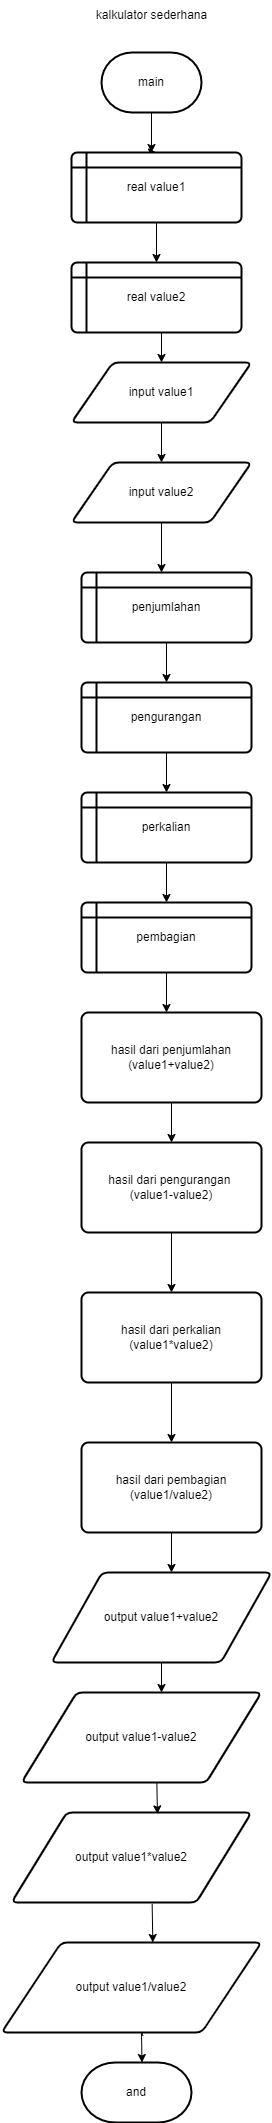

The diagram above was exported from draw.io. Its source (the exported page's mxGraphModel, read from the mxfile embedded in the PNG):
<mxGraphModel dx="794" dy="432" grid="1" gridSize="10" guides="1" tooltips="1" connect="1" arrows="1" fold="1" page="1" pageScale="1" pageWidth="850" pageHeight="1100" math="0" shadow="0">
  <root>
    <mxCell id="0" />
    <mxCell id="1" parent="0" />
    <mxCell id="HXh6hS3FkenB1fer8bTt-25" style="edgeStyle=orthogonalEdgeStyle;rounded=0;orthogonalLoop=1;jettySize=auto;html=1;exitX=0.5;exitY=1;exitDx=0;exitDy=0;exitPerimeter=0;entryX=0.5;entryY=0;entryDx=0;entryDy=0;" parent="1" source="HXh6hS3FkenB1fer8bTt-1" target="HXh6hS3FkenB1fer8bTt-2" edge="1">
      <mxGeometry relative="1" as="geometry">
        <mxPoint x="410" y="780" as="targetPoint" />
        <Array as="points">
          <mxPoint x="410" y="800" />
        </Array>
      </mxGeometry>
    </mxCell>
    <mxCell id="HXh6hS3FkenB1fer8bTt-36" style="edgeStyle=orthogonalEdgeStyle;rounded=0;orthogonalLoop=1;jettySize=auto;html=1;" parent="1" source="HXh6hS3FkenB1fer8bTt-1" edge="1">
      <mxGeometry relative="1" as="geometry">
        <mxPoint x="410" y="800" as="targetPoint" />
      </mxGeometry>
    </mxCell>
    <mxCell id="HXh6hS3FkenB1fer8bTt-1" value="main" style="strokeWidth=2;html=1;shape=mxgraph.flowchart.terminator;whiteSpace=wrap;" parent="1" vertex="1">
      <mxGeometry x="360" y="700" width="100" height="60" as="geometry" />
    </mxCell>
    <mxCell id="HXh6hS3FkenB1fer8bTt-2" value="real value1" style="shape=internalStorage;whiteSpace=wrap;html=1;dx=15;dy=15;rounded=1;arcSize=8;strokeWidth=2;" parent="1" vertex="1">
      <mxGeometry x="330" y="800" width="170" height="70" as="geometry" />
    </mxCell>
    <mxCell id="HXh6hS3FkenB1fer8bTt-3" value="real value2" style="shape=internalStorage;whiteSpace=wrap;html=1;dx=15;dy=15;rounded=1;arcSize=8;strokeWidth=2;" parent="1" vertex="1">
      <mxGeometry x="330" y="910" width="170" height="70" as="geometry" />
    </mxCell>
    <mxCell id="HXh6hS3FkenB1fer8bTt-4" value="input value1" style="shape=parallelogram;html=1;strokeWidth=2;perimeter=parallelogramPerimeter;whiteSpace=wrap;rounded=1;arcSize=12;size=0.23;" parent="1" vertex="1">
      <mxGeometry x="330" y="1010" width="180" height="60" as="geometry" />
    </mxCell>
    <mxCell id="HXh6hS3FkenB1fer8bTt-5" value="input value2" style="shape=parallelogram;html=1;strokeWidth=2;perimeter=parallelogramPerimeter;whiteSpace=wrap;rounded=1;arcSize=12;size=0.23;" parent="1" vertex="1">
      <mxGeometry x="330" y="1110" width="180" height="60" as="geometry" />
    </mxCell>
    <mxCell id="HXh6hS3FkenB1fer8bTt-37" value="" style="endArrow=classic;html=1;rounded=0;exitX=0.5;exitY=1;exitDx=0;exitDy=0;entryX=0.5;entryY=0;entryDx=0;entryDy=0;" parent="1" source="HXh6hS3FkenB1fer8bTt-2" target="HXh6hS3FkenB1fer8bTt-3" edge="1">
      <mxGeometry width="50" height="50" relative="1" as="geometry">
        <mxPoint x="400" y="880" as="sourcePoint" />
        <mxPoint x="415" y="900" as="targetPoint" />
      </mxGeometry>
    </mxCell>
    <mxCell id="HXh6hS3FkenB1fer8bTt-42" value="" style="endArrow=classic;html=1;rounded=0;entryX=0.5;entryY=0;entryDx=0;entryDy=0;" parent="1" target="HXh6hS3FkenB1fer8bTt-4" edge="1">
      <mxGeometry width="50" height="50" relative="1" as="geometry">
        <mxPoint x="420" y="980" as="sourcePoint" />
        <mxPoint x="390" y="940" as="targetPoint" />
      </mxGeometry>
    </mxCell>
    <mxCell id="HXh6hS3FkenB1fer8bTt-43" value="" style="endArrow=classic;html=1;rounded=0;exitX=0.5;exitY=1;exitDx=0;exitDy=0;" parent="1" source="HXh6hS3FkenB1fer8bTt-5" edge="1">
      <mxGeometry width="50" height="50" relative="1" as="geometry">
        <mxPoint x="340" y="1220" as="sourcePoint" />
        <mxPoint x="420" y="1220" as="targetPoint" />
      </mxGeometry>
    </mxCell>
    <mxCell id="HXh6hS3FkenB1fer8bTt-47" value="" style="endArrow=classic;html=1;rounded=0;entryX=0.5;entryY=0;entryDx=0;entryDy=0;exitX=0.5;exitY=1;exitDx=0;exitDy=0;" parent="1" source="HXh6hS3FkenB1fer8bTt-4" target="HXh6hS3FkenB1fer8bTt-5" edge="1">
      <mxGeometry width="50" height="50" relative="1" as="geometry">
        <mxPoint x="340" y="1130" as="sourcePoint" />
        <mxPoint x="390" y="1080" as="targetPoint" />
      </mxGeometry>
    </mxCell>
    <mxCell id="svgzXa1RY3lN1k5vhvpg-1" value="kalkulator sederhana" style="text;html=1;align=center;verticalAlign=middle;resizable=0;points=[];autosize=1;strokeColor=none;fillColor=none;" vertex="1" parent="1">
      <mxGeometry x="345" y="648" width="130" height="30" as="geometry" />
    </mxCell>
    <mxCell id="svgzXa1RY3lN1k5vhvpg-2" value="penjumlahan" style="shape=internalStorage;whiteSpace=wrap;html=1;dx=15;dy=15;rounded=1;arcSize=8;strokeWidth=2;" vertex="1" parent="1">
      <mxGeometry x="340" y="1220" width="170" height="70" as="geometry" />
    </mxCell>
    <mxCell id="svgzXa1RY3lN1k5vhvpg-3" value="" style="endArrow=classic;html=1;rounded=0;exitX=0.5;exitY=1;exitDx=0;exitDy=0;" edge="1" parent="1" source="svgzXa1RY3lN1k5vhvpg-2">
      <mxGeometry width="50" height="50" relative="1" as="geometry">
        <mxPoint x="410" y="1310" as="sourcePoint" />
        <mxPoint x="425" y="1330" as="targetPoint" />
      </mxGeometry>
    </mxCell>
    <mxCell id="svgzXa1RY3lN1k5vhvpg-4" value="pengurangan" style="shape=internalStorage;whiteSpace=wrap;html=1;dx=15;dy=15;rounded=1;arcSize=8;strokeWidth=2;" vertex="1" parent="1">
      <mxGeometry x="340" y="1330" width="170" height="70" as="geometry" />
    </mxCell>
    <mxCell id="svgzXa1RY3lN1k5vhvpg-5" value="" style="endArrow=classic;html=1;rounded=0;exitX=0.5;exitY=1;exitDx=0;exitDy=0;" edge="1" parent="1" source="svgzXa1RY3lN1k5vhvpg-4">
      <mxGeometry width="50" height="50" relative="1" as="geometry">
        <mxPoint x="430" y="1410" as="sourcePoint" />
        <mxPoint x="425" y="1440" as="targetPoint" />
      </mxGeometry>
    </mxCell>
    <mxCell id="svgzXa1RY3lN1k5vhvpg-6" value="perkalian" style="shape=internalStorage;whiteSpace=wrap;html=1;dx=15;dy=15;rounded=1;arcSize=8;strokeWidth=2;" vertex="1" parent="1">
      <mxGeometry x="340" y="1440" width="170" height="70" as="geometry" />
    </mxCell>
    <mxCell id="svgzXa1RY3lN1k5vhvpg-7" value="" style="endArrow=classic;html=1;rounded=0;exitX=0.5;exitY=1;exitDx=0;exitDy=0;" edge="1" parent="1" source="svgzXa1RY3lN1k5vhvpg-6">
      <mxGeometry width="50" height="50" relative="1" as="geometry">
        <mxPoint x="390" y="1570" as="sourcePoint" />
        <mxPoint x="425" y="1550" as="targetPoint" />
      </mxGeometry>
    </mxCell>
    <mxCell id="svgzXa1RY3lN1k5vhvpg-8" value="pembagian" style="shape=internalStorage;whiteSpace=wrap;html=1;dx=15;dy=15;rounded=1;arcSize=8;strokeWidth=2;" vertex="1" parent="1">
      <mxGeometry x="340" y="1550" width="170" height="70" as="geometry" />
    </mxCell>
    <mxCell id="svgzXa1RY3lN1k5vhvpg-12" value="" style="endArrow=classic;html=1;rounded=0;exitX=0.5;exitY=1;exitDx=0;exitDy=0;" edge="1" parent="1" source="svgzXa1RY3lN1k5vhvpg-8">
      <mxGeometry width="50" height="50" relative="1" as="geometry">
        <mxPoint x="390" y="1740" as="sourcePoint" />
        <mxPoint x="425" y="1660" as="targetPoint" />
      </mxGeometry>
    </mxCell>
    <mxCell id="svgzXa1RY3lN1k5vhvpg-15" value="hasil dari penjumlahan&lt;br&gt;(value1+value2)" style="rounded=1;whiteSpace=wrap;html=1;absoluteArcSize=1;arcSize=14;strokeWidth=2;" vertex="1" parent="1">
      <mxGeometry x="340" y="1660" width="180" height="90" as="geometry" />
    </mxCell>
    <mxCell id="svgzXa1RY3lN1k5vhvpg-16" value="" style="endArrow=classic;html=1;rounded=0;exitX=0.5;exitY=1;exitDx=0;exitDy=0;entryX=0.5;entryY=0;entryDx=0;entryDy=0;" edge="1" parent="1" source="svgzXa1RY3lN1k5vhvpg-15" target="svgzXa1RY3lN1k5vhvpg-17">
      <mxGeometry width="50" height="50" relative="1" as="geometry">
        <mxPoint x="430" y="1760" as="sourcePoint" />
        <mxPoint x="425" y="1790" as="targetPoint" />
      </mxGeometry>
    </mxCell>
    <mxCell id="svgzXa1RY3lN1k5vhvpg-17" value="hasil dari pengurangan&amp;nbsp;&lt;br&gt;(value1-value2)" style="rounded=1;whiteSpace=wrap;html=1;absoluteArcSize=1;arcSize=14;strokeWidth=2;" vertex="1" parent="1">
      <mxGeometry x="340" y="1790" width="180" height="90" as="geometry" />
    </mxCell>
    <mxCell id="svgzXa1RY3lN1k5vhvpg-19" value="hasil dari perkalian&lt;br&gt;(value1*value2)" style="rounded=1;whiteSpace=wrap;html=1;absoluteArcSize=1;arcSize=14;strokeWidth=2;" vertex="1" parent="1">
      <mxGeometry x="340" y="1940" width="180" height="90" as="geometry" />
    </mxCell>
    <mxCell id="svgzXa1RY3lN1k5vhvpg-21" value="hasil dari pembagian&lt;br&gt;(value1/value2)" style="rounded=1;whiteSpace=wrap;html=1;absoluteArcSize=1;arcSize=14;strokeWidth=2;" vertex="1" parent="1">
      <mxGeometry x="340" y="2090" width="180" height="90" as="geometry" />
    </mxCell>
    <mxCell id="svgzXa1RY3lN1k5vhvpg-22" value="" style="endArrow=classic;html=1;rounded=0;exitX=0.5;exitY=1;exitDx=0;exitDy=0;entryX=0.5;entryY=0;entryDx=0;entryDy=0;" edge="1" parent="1" source="svgzXa1RY3lN1k5vhvpg-17" target="svgzXa1RY3lN1k5vhvpg-19">
      <mxGeometry width="50" height="50" relative="1" as="geometry">
        <mxPoint x="390" y="2030" as="sourcePoint" />
        <mxPoint x="440" y="1980" as="targetPoint" />
      </mxGeometry>
    </mxCell>
    <mxCell id="svgzXa1RY3lN1k5vhvpg-23" value="" style="endArrow=classic;html=1;rounded=0;exitX=0.5;exitY=1;exitDx=0;exitDy=0;" edge="1" parent="1" source="svgzXa1RY3lN1k5vhvpg-19" target="svgzXa1RY3lN1k5vhvpg-21">
      <mxGeometry width="50" height="50" relative="1" as="geometry">
        <mxPoint x="390" y="2130" as="sourcePoint" />
        <mxPoint x="440" y="2080" as="targetPoint" />
      </mxGeometry>
    </mxCell>
    <mxCell id="svgzXa1RY3lN1k5vhvpg-24" value="" style="endArrow=classic;html=1;rounded=0;exitX=0.5;exitY=1;exitDx=0;exitDy=0;" edge="1" parent="1" source="svgzXa1RY3lN1k5vhvpg-21">
      <mxGeometry width="50" height="50" relative="1" as="geometry">
        <mxPoint x="390" y="2330" as="sourcePoint" />
        <mxPoint x="430" y="2220" as="targetPoint" />
      </mxGeometry>
    </mxCell>
    <mxCell id="svgzXa1RY3lN1k5vhvpg-26" value="output value1+value2" style="shape=parallelogram;html=1;strokeWidth=2;perimeter=parallelogramPerimeter;whiteSpace=wrap;rounded=1;arcSize=12;size=0.23;" vertex="1" parent="1">
      <mxGeometry x="310" y="2220" width="220" height="90" as="geometry" />
    </mxCell>
    <mxCell id="svgzXa1RY3lN1k5vhvpg-28" value="" style="endArrow=classic;html=1;rounded=0;exitX=0.5;exitY=1;exitDx=0;exitDy=0;" edge="1" parent="1" source="svgzXa1RY3lN1k5vhvpg-26">
      <mxGeometry width="50" height="50" relative="1" as="geometry">
        <mxPoint x="430" y="2310" as="sourcePoint" />
        <mxPoint x="420" y="2340" as="targetPoint" />
      </mxGeometry>
    </mxCell>
    <mxCell id="svgzXa1RY3lN1k5vhvpg-29" value="output value1-value2" style="shape=parallelogram;html=1;strokeWidth=2;perimeter=parallelogramPerimeter;whiteSpace=wrap;rounded=1;arcSize=12;size=0.23;" vertex="1" parent="1">
      <mxGeometry x="280" y="2340" width="240" height="90" as="geometry" />
    </mxCell>
    <mxCell id="svgzXa1RY3lN1k5vhvpg-31" value="output value1*value2" style="shape=parallelogram;html=1;strokeWidth=2;perimeter=parallelogramPerimeter;whiteSpace=wrap;rounded=1;arcSize=12;size=0.23;" vertex="1" parent="1">
      <mxGeometry x="270" y="2460" width="240" height="90" as="geometry" />
    </mxCell>
    <mxCell id="svgzXa1RY3lN1k5vhvpg-33" value="" style="endArrow=classic;html=1;rounded=0;entryX=0.608;entryY=0.015;entryDx=0;entryDy=0;entryPerimeter=0;exitX=0.564;exitY=1;exitDx=0;exitDy=0;exitPerimeter=0;" edge="1" parent="1" source="svgzXa1RY3lN1k5vhvpg-29" target="svgzXa1RY3lN1k5vhvpg-31">
      <mxGeometry width="50" height="50" relative="1" as="geometry">
        <mxPoint x="390" y="2430" as="sourcePoint" />
        <mxPoint x="440" y="2380" as="targetPoint" />
      </mxGeometry>
    </mxCell>
    <mxCell id="svgzXa1RY3lN1k5vhvpg-34" value="output value1/value2" style="shape=parallelogram;html=1;strokeWidth=2;perimeter=parallelogramPerimeter;whiteSpace=wrap;rounded=1;arcSize=12;size=0.23;" vertex="1" parent="1">
      <mxGeometry x="260" y="2590" width="260" height="90" as="geometry" />
    </mxCell>
    <mxCell id="svgzXa1RY3lN1k5vhvpg-35" value="" style="endArrow=classic;html=1;rounded=0;entryX=0.582;entryY=0;entryDx=0;entryDy=0;entryPerimeter=0;exitX=0.586;exitY=1.015;exitDx=0;exitDy=0;exitPerimeter=0;" edge="1" parent="1" source="svgzXa1RY3lN1k5vhvpg-31" target="svgzXa1RY3lN1k5vhvpg-34">
      <mxGeometry width="50" height="50" relative="1" as="geometry">
        <mxPoint x="411" y="2560" as="sourcePoint" />
        <mxPoint x="440" y="2480" as="targetPoint" />
      </mxGeometry>
    </mxCell>
    <mxCell id="svgzXa1RY3lN1k5vhvpg-36" value="and" style="strokeWidth=2;html=1;shape=mxgraph.flowchart.terminator;whiteSpace=wrap;" vertex="1" parent="1">
      <mxGeometry x="340" y="2710" width="110" height="60" as="geometry" />
    </mxCell>
    <mxCell id="svgzXa1RY3lN1k5vhvpg-37" value="" style="endArrow=classic;html=1;rounded=0;entryX=0.55;entryY=0;entryDx=0;entryDy=0;entryPerimeter=0;exitX=0.544;exitY=1.037;exitDx=0;exitDy=0;exitPerimeter=0;" edge="1" parent="1" source="svgzXa1RY3lN1k5vhvpg-34" target="svgzXa1RY3lN1k5vhvpg-36">
      <mxGeometry width="50" height="50" relative="1" as="geometry">
        <mxPoint x="395" y="2690" as="sourcePoint" />
        <mxPoint x="320" y="2770" as="targetPoint" />
        <Array as="points">
          <mxPoint x="400" y="2680" />
        </Array>
      </mxGeometry>
    </mxCell>
  </root>
</mxGraphModel>